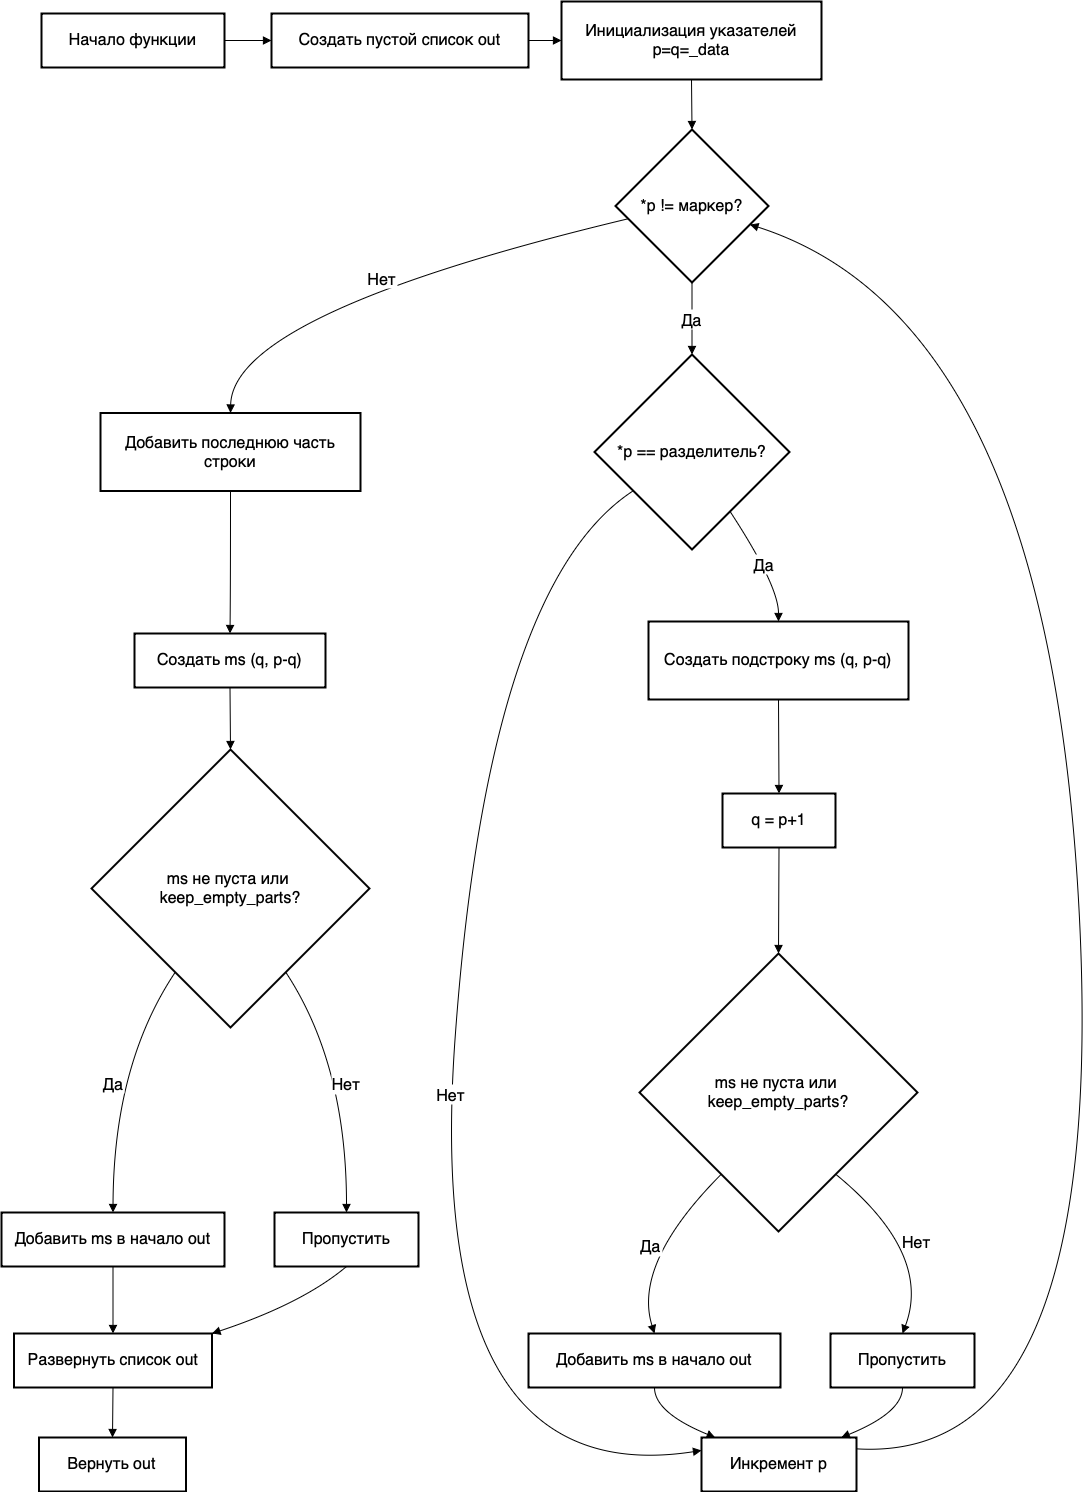

The diagram above was exported from draw.io. Its source (the exported page's mxGraphModel, read from the mxfile embedded in the PNG):
<mxGraphModel dx="1180" dy="874" grid="1" gridSize="10" guides="1" tooltips="1" connect="1" arrows="1" fold="1" page="1" pageScale="1" pageWidth="827" pageHeight="1169" math="0" shadow="0">
  <root>
    <mxCell id="0" />
    <mxCell id="1" parent="0" />
    <mxCell id="2" value="Начало функции" style="whiteSpace=wrap;strokeWidth=2;fontSize=16;" vertex="1" parent="1">
      <mxGeometry x="109" y="240" width="183" height="54" as="geometry" />
    </mxCell>
    <mxCell id="3" value="Создать пустой список out" style="whiteSpace=wrap;strokeWidth=2;fontSize=16;" vertex="1" parent="1">
      <mxGeometry x="339" y="240" width="257" height="54" as="geometry" />
    </mxCell>
    <mxCell id="4" value="Инициализация указателей p=q=_data" style="whiteSpace=wrap;strokeWidth=2;fontSize=16;" vertex="1" parent="1">
      <mxGeometry x="629" y="228" width="260" height="78" as="geometry" />
    </mxCell>
    <mxCell id="5" value="*p != маркер?" style="rhombus;strokeWidth=2;whiteSpace=wrap;fontSize=16;" vertex="1" parent="1">
      <mxGeometry x="683" y="356" width="153" height="153" as="geometry" />
    </mxCell>
    <mxCell id="6" value="Добавить последнюю часть строки" style="whiteSpace=wrap;strokeWidth=2;fontSize=16;" vertex="1" parent="1">
      <mxGeometry x="168" y="639.5" width="260" height="78" as="geometry" />
    </mxCell>
    <mxCell id="7" value="Развернуть список out" style="whiteSpace=wrap;strokeWidth=2;fontSize=16;" vertex="1" parent="1">
      <mxGeometry x="81.5" y="1560" width="198" height="54" as="geometry" />
    </mxCell>
    <mxCell id="8" value="Вернуть out" style="whiteSpace=wrap;strokeWidth=2;fontSize=16;" vertex="1" parent="1">
      <mxGeometry x="106.5" y="1664" width="147" height="54" as="geometry" />
    </mxCell>
    <mxCell id="9" value="*p == разделитель?" style="rhombus;strokeWidth=2;whiteSpace=wrap;fontSize=16;" vertex="1" parent="1">
      <mxGeometry x="662" y="581" width="195" height="195" as="geometry" />
    </mxCell>
    <mxCell id="10" value="Инкремент p" style="whiteSpace=wrap;strokeWidth=2;fontSize=16;" vertex="1" parent="1">
      <mxGeometry x="769" y="1664" width="155" height="54" as="geometry" />
    </mxCell>
    <mxCell id="11" value="Создать подстроку ms (q, p-q)" style="whiteSpace=wrap;strokeWidth=2;fontSize=16;" vertex="1" parent="1">
      <mxGeometry x="716" y="848" width="260" height="78" as="geometry" />
    </mxCell>
    <mxCell id="12" value="q = p+1" style="whiteSpace=wrap;strokeWidth=2;fontSize=16;" vertex="1" parent="1">
      <mxGeometry x="790" y="1020" width="113" height="54" as="geometry" />
    </mxCell>
    <mxCell id="13" value="ms не пуста или &#10;keep_empty_parts?" style="rhombus;strokeWidth=2;whiteSpace=wrap;fontSize=16;" vertex="1" parent="1">
      <mxGeometry x="707" y="1180" width="278" height="278" as="geometry" />
    </mxCell>
    <mxCell id="14" value="Добавить ms в начало out" style="whiteSpace=wrap;strokeWidth=2;fontSize=16;" vertex="1" parent="1">
      <mxGeometry x="596" y="1560" width="252" height="54" as="geometry" />
    </mxCell>
    <mxCell id="15" value="Пропустить" style="whiteSpace=wrap;strokeWidth=2;fontSize=16;" vertex="1" parent="1">
      <mxGeometry x="898" y="1560" width="144" height="54" as="geometry" />
    </mxCell>
    <mxCell id="16" value="Создать ms (q, p-q)" style="whiteSpace=wrap;strokeWidth=2;fontSize=16;" vertex="1" parent="1">
      <mxGeometry x="202" y="860" width="191" height="54" as="geometry" />
    </mxCell>
    <mxCell id="17" value="ms не пуста или &#10;keep_empty_parts?" style="rhombus;strokeWidth=2;whiteSpace=wrap;fontSize=16;" vertex="1" parent="1">
      <mxGeometry x="159" y="976" width="278" height="278" as="geometry" />
    </mxCell>
    <mxCell id="18" value="Добавить ms в начало out" style="whiteSpace=wrap;strokeWidth=2;fontSize=16;" vertex="1" parent="1">
      <mxGeometry x="69" y="1439" width="223" height="54" as="geometry" />
    </mxCell>
    <mxCell id="19" value="Пропустить" style="whiteSpace=wrap;strokeWidth=2;fontSize=16;" vertex="1" parent="1">
      <mxGeometry x="342" y="1439" width="144" height="54" as="geometry" />
    </mxCell>
    <mxCell id="20" value="" style="curved=1;startArrow=none;endArrow=block;exitX=1;exitY=0.5;entryX=0;entryY=0.5;rounded=0;exitDx=0;exitDy=0;entryDx=0;entryDy=0;fontSize=16;" edge="1" source="2" target="3" parent="1">
      <mxGeometry relative="1" as="geometry">
        <Array as="points" />
      </mxGeometry>
    </mxCell>
    <mxCell id="21" value="" style="curved=1;startArrow=none;endArrow=block;rounded=0;fontSize=16;" edge="1" source="3" target="4" parent="1">
      <mxGeometry relative="1" as="geometry">
        <Array as="points" />
      </mxGeometry>
    </mxCell>
    <mxCell id="22" value="" style="curved=1;startArrow=none;endArrow=block;exitX=0.5;exitY=1;entryX=0.5;entryY=0;rounded=0;fontSize=16;" edge="1" source="4" target="5" parent="1">
      <mxGeometry relative="1" as="geometry">
        <Array as="points" />
      </mxGeometry>
    </mxCell>
    <mxCell id="23" value="Нет" style="curved=1;startArrow=none;endArrow=block;exitX=0;exitY=0.6;entryX=0.5;entryY=0.01;rounded=0;fontSize=16;" edge="1" source="5" target="6" parent="1">
      <mxGeometry relative="1" as="geometry">
        <Array as="points">
          <mxPoint x="300" y="540" />
        </Array>
      </mxGeometry>
    </mxCell>
    <mxCell id="24" value="" style="curved=1;startArrow=none;endArrow=block;exitX=0.5;exitY=0.99;entryX=0.5;entryY=-0.01;rounded=0;fontSize=16;" edge="1" source="7" target="8" parent="1">
      <mxGeometry relative="1" as="geometry">
        <Array as="points" />
      </mxGeometry>
    </mxCell>
    <mxCell id="25" value="Да" style="curved=1;startArrow=none;endArrow=block;exitX=0.5;exitY=1;entryX=0.5;entryY=0;rounded=0;fontSize=16;" edge="1" source="5" target="9" parent="1">
      <mxGeometry relative="1" as="geometry">
        <Array as="points" />
      </mxGeometry>
    </mxCell>
    <mxCell id="26" value="Нет" style="curved=1;startArrow=none;endArrow=block;exitX=0;exitY=0.83;entryX=0;entryY=0.24;rounded=0;fontSize=16;" edge="1" source="9" target="10" parent="1">
      <mxGeometry relative="1" as="geometry">
        <Array as="points">
          <mxPoint x="555" y="812" />
          <mxPoint x="490" y="1720" />
        </Array>
      </mxGeometry>
    </mxCell>
    <mxCell id="27" value="" style="curved=1;startArrow=none;endArrow=block;exitX=1;exitY=0.21;entryX=1;entryY=0.66;rounded=0;fontSize=16;" edge="1" source="10" target="5" parent="1">
      <mxGeometry relative="1" as="geometry">
        <Array as="points">
          <mxPoint x="1180" y="1691" />
          <mxPoint x="1111" y="545" />
        </Array>
      </mxGeometry>
    </mxCell>
    <mxCell id="28" value="Да" style="curved=1;startArrow=none;endArrow=block;exitX=0.82;exitY=1;entryX=0.5;entryY=0.01;rounded=0;fontSize=16;" edge="1" source="9" target="11" parent="1">
      <mxGeometry relative="1" as="geometry">
        <Array as="points">
          <mxPoint x="846" y="812" />
        </Array>
      </mxGeometry>
    </mxCell>
    <mxCell id="29" value="" style="curved=1;startArrow=none;endArrow=block;exitX=0.5;exitY=1.01;entryX=0.5;entryY=0.01;rounded=0;fontSize=16;" edge="1" source="11" target="12" parent="1">
      <mxGeometry relative="1" as="geometry">
        <Array as="points" />
      </mxGeometry>
    </mxCell>
    <mxCell id="30" value="" style="curved=1;startArrow=none;endArrow=block;exitX=0.5;exitY=1.01;entryX=0.5;entryY=0;rounded=0;fontSize=16;" edge="1" source="12" target="13" parent="1">
      <mxGeometry relative="1" as="geometry">
        <Array as="points" />
      </mxGeometry>
    </mxCell>
    <mxCell id="31" value="Да" style="curved=1;startArrow=none;endArrow=block;exitX=0.15;exitY=1;entryX=0.5;entryY=-0.01;rounded=0;fontSize=16;" edge="1" source="13" target="14" parent="1">
      <mxGeometry relative="1" as="geometry">
        <Array as="points">
          <mxPoint x="700" y="1490" />
        </Array>
      </mxGeometry>
    </mxCell>
    <mxCell id="32" value="Нет" style="curved=1;startArrow=none;endArrow=block;exitX=0.85;exitY=1;entryX=0.5;entryY=-0.01;rounded=0;fontSize=16;" edge="1" source="13" target="15" parent="1">
      <mxGeometry relative="1" as="geometry">
        <Array as="points">
          <mxPoint x="1000" y="1480" />
        </Array>
      </mxGeometry>
    </mxCell>
    <mxCell id="33" value="" style="curved=1;startArrow=none;endArrow=block;exitX=0.5;exitY=0.99;entryX=0.08;entryY=-0.01;rounded=0;fontSize=16;" edge="1" source="14" target="10" parent="1">
      <mxGeometry relative="1" as="geometry">
        <Array as="points">
          <mxPoint x="722" y="1639" />
        </Array>
      </mxGeometry>
    </mxCell>
    <mxCell id="34" value="" style="curved=1;startArrow=none;endArrow=block;exitX=0.5;exitY=0.99;entryX=0.91;entryY=-0.01;rounded=0;fontSize=16;" edge="1" source="15" target="10" parent="1">
      <mxGeometry relative="1" as="geometry">
        <Array as="points">
          <mxPoint x="970" y="1639" />
        </Array>
      </mxGeometry>
    </mxCell>
    <mxCell id="35" value="" style="curved=1;startArrow=none;endArrow=block;entryX=0.5;entryY=0.01;rounded=0;fontSize=16;" edge="1" source="6" target="16" parent="1">
      <mxGeometry x="0.007" relative="1" as="geometry">
        <Array as="points">
          <mxPoint x="298" y="812" />
        </Array>
        <mxPoint as="offset" />
      </mxGeometry>
    </mxCell>
    <mxCell id="36" value="" style="curved=1;startArrow=none;endArrow=block;exitX=0.5;exitY=1.01;entryX=0.5;entryY=0;rounded=0;fontSize=16;" edge="1" source="16" target="17" parent="1">
      <mxGeometry relative="1" as="geometry">
        <Array as="points" />
      </mxGeometry>
    </mxCell>
    <mxCell id="37" value="Да" style="curved=1;startArrow=none;endArrow=block;exitX=0.17;exitY=1;entryX=0.5;entryY=0;rounded=0;fontSize=16;" edge="1" source="17" target="18" parent="1">
      <mxGeometry relative="1" as="geometry">
        <Array as="points">
          <mxPoint x="181" y="1291" />
        </Array>
      </mxGeometry>
    </mxCell>
    <mxCell id="38" value="Нет" style="curved=1;startArrow=none;endArrow=block;exitX=0.83;exitY=1;entryX=0.5;entryY=0;rounded=0;fontSize=16;" edge="1" source="17" target="19" parent="1">
      <mxGeometry relative="1" as="geometry">
        <Array as="points">
          <mxPoint x="414" y="1291" />
        </Array>
      </mxGeometry>
    </mxCell>
    <mxCell id="39" value="" style="curved=1;startArrow=none;endArrow=block;exitX=0.5;exitY=1;entryX=0.5;entryY=-0.01;rounded=0;fontSize=16;" edge="1" source="18" target="7" parent="1">
      <mxGeometry relative="1" as="geometry">
        <Array as="points" />
      </mxGeometry>
    </mxCell>
    <mxCell id="40" value="" style="curved=1;startArrow=none;endArrow=block;exitX=0.5;exitY=1;entryX=1;entryY=0;rounded=0;fontSize=16;" edge="1" source="19" target="7" parent="1">
      <mxGeometry relative="1" as="geometry">
        <Array as="points">
          <mxPoint x="370" y="1530" />
        </Array>
      </mxGeometry>
    </mxCell>
  </root>
</mxGraphModel>